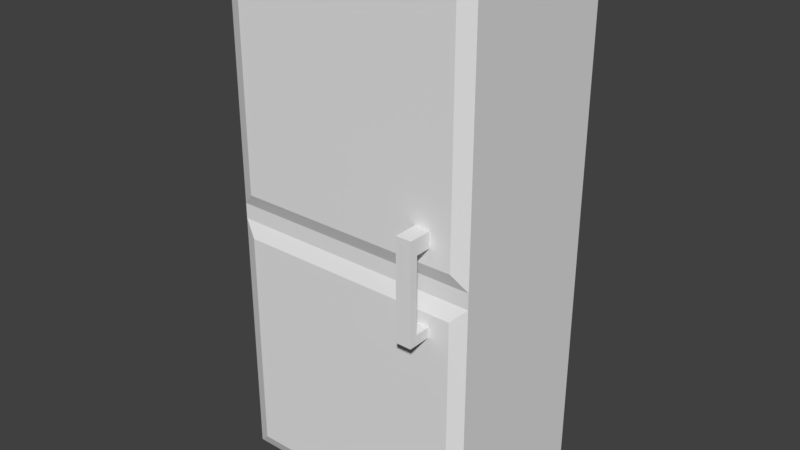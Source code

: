 # Source: Cupboard_Top.blend  (saved by Blender 2.79.0; exported with 4.5.12 LTS)
import bpy
from mathutils import Matrix  # noqa: F401  (used for matrix-valued properties, if any)

bpy.ops.wm.read_factory_settings(use_empty=True)
scene = bpy.context.scene
scene.name = 'Scene'

# ---- collections
col_collection_1 = bpy.data.collections.new('Collection 1'); scene.collection.children.link(col_collection_1)

# ---- materials (node trees are filled in below, after node groups)
mat_handle = bpy.data.materials.new('Handle')
mat_handle.alpha_threshold = 0.0
mat_handle.use_transparent_shadow = False
mat_handle.roughness = 0.5
mat_wood = bpy.data.materials.new('Wood')
mat_wood.alpha_threshold = 0.0
mat_wood.use_transparent_shadow = False
mat_wood.roughness = 0.5

# ---- material node trees

# ---- world
world_world = bpy.data.worlds.new('World'); scene.world = world_world
world_world.color = (0.05088, 0.05088, 0.05088)
world_world.use_sun_shadow = False
world_world.sun_shadow_jitter_overblur = 0.0
world_world.cycles.sampling_method = 'MANUAL'

# ---- meshes
me_cube_002 = bpy.data.meshes.new('Cube.002')
me_cube_002.from_pydata([(-1.0, -1.531, -1.0), (-1.0, -1.531, 1.0), (-1.0, 1.0, -1.0), (-1.0, 1.0, 1.0), (1.0, -1.531, -1.0), (1.0, -1.531, 1.0), (1.0, 1.0, -1.0), (1.0, 1.0, 1.0), (-1.0, -2.518, -1.0), (-1.0, -2.518, 1.0), (1.0, -2.518, 1.0), (1.0, -2.518, -1.0), (-1.0, -1.531, -10.57), (1.0, -1.531, -10.57), (-1.0, -2.518, -10.57), (1.0, -2.518, -10.57), (-1.0, -1.531, -11.88), (1.0, -1.531, -11.88), (-1.0, -2.518, -11.88), (1.0, -2.518, -11.88), (-1.0, 0.8051, -10.57), (1.0, 0.8051, -10.57), (-1.0, 0.8051, -11.88), (1.0, 0.8051, -11.88)], [], [(0, 1, 3, 2), (2, 3, 7, 6), (6, 7, 5, 4), (5, 1, 9, 10), (2, 6, 4, 0), (7, 3, 1, 5), (11, 10, 9, 8), (4, 5, 10, 11), (1, 0, 8, 9), (4, 11, 15, 13), (13, 15, 19, 17), (11, 8, 14, 15), (0, 4, 13, 12), (8, 0, 12, 14), (16, 17, 19, 18), (13, 17, 23, 21), (14, 12, 16, 18), (15, 14, 18, 19), (20, 21, 23, 22), (12, 13, 21, 20), (16, 12, 20, 22), (17, 16, 22, 23)])
me_cube_002.materials.append(mat_handle)
me_cube_002.use_remesh_preserve_volume = False
me_cube_002.use_remesh_preserve_attributes = False
me_cube_002.use_mirror_vertex_groups = False
me_cube_002.update()
me_cube_001 = bpy.data.meshes.new('Cube.001')
me_cube_001.from_pydata([(-0.8874, -1.074, 0.1742), (-0.8874, -1.074, 1.949), (-1.0, 1.0, 0.06158), (-1.0, 1.0, 2.062), (0.8874, -1.074, 0.1742), (0.8874, -1.074, 1.949), (1.0, 1.0, 0.06158), (1.0, 1.0, 2.062), (-1.0, -1.0, 0.06158), (-1.0, -1.0, 2.062), (1.0, -1.0, 2.062), (1.0, -1.0, 0.06158), (-0.8874, -1.074, -0.1742), (-0.8874, -1.074, -1.949), (-1.0, 1.0, -0.06158), (-1.0, 1.0, -2.062), (0.8874, -1.074, -0.1742), (0.8874, -1.074, -1.949), (1.0, 1.0, -0.06158), (1.0, 1.0, -2.062), (-1.0, -1.0, -0.06158), (-1.0, -1.0, -2.062), (1.0, -1.0, -2.062), (1.0, -1.0, -0.06158), (-1.0, 1.0, 0.0), (-1.0, -1.0, 0.0), (1.0, 1.0, 0.0), (1.0, -1.0, 0.0)], [], [(8, 9, 3, 2), (2, 3, 7, 6), (6, 7, 10, 11), (4, 5, 1, 0), (8, 2, 24, 25), (7, 3, 9, 10), (0, 1, 9, 8), (5, 4, 11, 10), (4, 0, 8, 11), (1, 5, 10, 9), (6, 11, 27, 26), (11, 8, 25, 27), (2, 6, 26, 24), (20, 14, 15, 21), (14, 18, 19, 15), (18, 23, 22, 19), (16, 12, 13, 17), (20, 25, 24, 14), (19, 22, 21, 15), (12, 20, 21, 13), (17, 22, 23, 16), (16, 23, 20, 12), (13, 21, 22, 17), (24, 25, 27, 26), (18, 26, 27, 23), (23, 27, 25, 20), (14, 24, 26, 18)])
me_cube_001.materials.append(mat_wood)
me_cube_001.use_remesh_preserve_volume = False
me_cube_001.use_remesh_preserve_attributes = False
me_cube_001.use_mirror_vertex_groups = False
me_cube_001.update()

# ---- objects
ob_cube_001 = bpy.data.objects.new('Cube.001', me_cube_002)
ob_cube = bpy.data.objects.new('Cube', me_cube_001)

# ---- transforms, parenting, visibility, modifiers, constraints
ob_cube_001.location = (0.3322, -0.3643, 0.1822)
ob_cube_001.scale = (0.03016, 0.03016, 0.03016)
ob_cube_001.lineart.crease_threshold = 0.0
ob_cube.location = (0.0, 0.0, 0.0)
ob_cube.scale = (0.5, 0.3251, 0.5)
ob_cube.lineart.crease_threshold = 0.0

# ---- collection membership
col_collection_1.objects.link(ob_cube_001)
col_collection_1.objects.link(ob_cube)

# ---- scene / render settings (as saved in the file)
scene.frame_start = 1; scene.frame_end = 250; scene.frame_set(1)
scene.render.engine = 'BLENDER_EEVEE_NEXT'
scene.render.resolution_percentage = 50
scene.render.dither_intensity = 0.0
scene.cycles.use_denoising = False
scene.cycles.samples = 128
scene.cycles.sampling_pattern = 'TABULATED_SOBOL'
scene.cycles.use_adaptive_sampling = False
scene.cycles.use_light_tree = False
scene.cycles.blur_glossy = 0.0
scene.cycles.sample_clamp_indirect = 0.0
scene.view_settings.view_transform = 'Standard'
bpy.context.view_layer.update()

# ---- added for rendering (the .blend has no active camera and no usable light): camera, sun
cam_auto = bpy.data.cameras.new('AutoCamera')
cam_auto.lens = 50.0
cam_auto.sensor_width = 36.0
cam_auto.clip_end = 1000.0
ob_auto_camera = bpy.data.objects.new('AutoCamera', cam_auto)
scene.collection.objects.link(ob_auto_camera)
ob_auto_camera.location = (2.23513, -2.73974, 1.7881)
ob_auto_camera.rotation_euler = (1.09748, -7.21219e-08, 0.694738)
scene.camera = ob_auto_camera
light_auto_sun = bpy.data.lights.new('AutoSun', 'SUN')
light_auto_sun.energy = 3.0
light_auto_sun.angle = 0.0523599
ob_auto_sun = bpy.data.objects.new('AutoSun', light_auto_sun)
scene.collection.objects.link(ob_auto_sun)
ob_auto_sun.rotation_euler = (0.872665, 0.174533, 0.523599)
bpy.context.view_layer.update()
